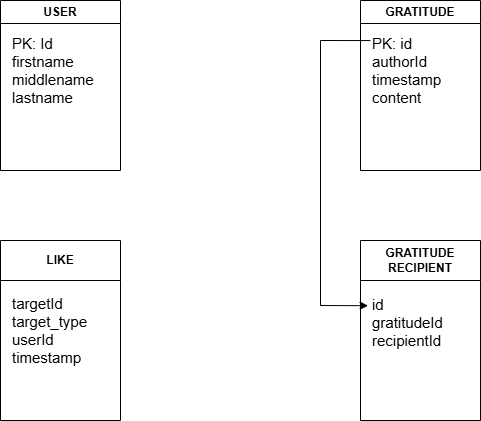

The diagram above was exported from draw.io. Its source (the exported page's mxGraphModel, read from the mxfile embedded in the PNG):
<mxGraphModel dx="946" dy="473" grid="1" gridSize="10" guides="1" tooltips="1" connect="1" arrows="1" fold="1" page="1" pageScale="1" pageWidth="850" pageHeight="1100" math="0" shadow="0">
  <root>
    <mxCell id="0" />
    <mxCell id="1" parent="0" />
    <mxCell id="9BHBDw5S4zzxhY71zlLA-7" parent="1" style="swimlane;whiteSpace=wrap;html=1;" value="USER" vertex="1">
      <mxGeometry height="170" width="120" x="40" y="80" as="geometry" />
    </mxCell>
    <mxCell id="9BHBDw5S4zzxhY71zlLA-8" parent="9BHBDw5S4zzxhY71zlLA-7" style="text;html=1;whiteSpace=wrap;strokeColor=none;fillColor=none;align=left;verticalAlign=middle;rounded=0;" value="&lt;span style=&quot;background-color: transparent; color: light-dark(rgb(0, 0, 0), rgb(255, 255, 255)); font-size: 15px;&quot;&gt;PK: Id&lt;/span&gt;&lt;br&gt;&lt;span style=&quot;background-color: transparent; color: light-dark(rgb(0, 0, 0), rgb(255, 255, 255)); font-size: 15px;&quot;&gt;firstname&lt;/span&gt;&lt;br&gt;&lt;span style=&quot;background-color: transparent; color: light-dark(rgb(0, 0, 0), rgb(255, 255, 255)); font-size: 15px;&quot;&gt;middlename&lt;/span&gt;&lt;br&gt;&lt;div style=&quot;&quot;&gt;&lt;font style=&quot;font-size: 15px;&quot;&gt;lastname&lt;/font&gt;&lt;/div&gt;" vertex="1">
      <mxGeometry height="80" width="100" x="10" y="30" as="geometry" />
    </mxCell>
    <mxCell id="9BHBDw5S4zzxhY71zlLA-9" parent="1" style="swimlane;whiteSpace=wrap;html=1;" value="GRATITUDE" vertex="1">
      <mxGeometry height="170" width="120" x="400" y="80" as="geometry" />
    </mxCell>
    <mxCell id="9BHBDw5S4zzxhY71zlLA-10" parent="9BHBDw5S4zzxhY71zlLA-9" style="text;html=1;whiteSpace=wrap;strokeColor=none;fillColor=none;align=left;verticalAlign=middle;rounded=0;" value="&lt;span style=&quot;background-color: transparent; color: light-dark(rgb(0, 0, 0), rgb(255, 255, 255)); font-size: 15px;&quot;&gt;PK: id&lt;/span&gt;&lt;br&gt;&lt;span style=&quot;background-color: transparent; color: light-dark(rgb(0, 0, 0), rgb(255, 255, 255)); font-size: 15px;&quot;&gt;authorId&lt;/span&gt;&lt;br&gt;&lt;span style=&quot;background-color: transparent; color: light-dark(rgb(0, 0, 0), rgb(255, 255, 255)); font-size: 15px;&quot;&gt;timestamp&lt;/span&gt;&lt;br&gt;&lt;span style=&quot;background-color: transparent; color: light-dark(rgb(0, 0, 0), rgb(255, 255, 255)); font-size: 15px;&quot;&gt;content&lt;/span&gt;" vertex="1">
      <mxGeometry height="80" width="60" x="10" y="30" as="geometry" />
    </mxCell>
    <mxCell id="9BHBDw5S4zzxhY71zlLA-11" parent="1" style="swimlane;whiteSpace=wrap;html=1;startSize=40;" value="GRATITUDE RECIPIENT" vertex="1">
      <mxGeometry height="180" width="120" x="400" y="320" as="geometry">
        <mxRectangle height="30" width="180" x="400" y="260" as="alternateBounds" />
      </mxGeometry>
    </mxCell>
    <mxCell id="9BHBDw5S4zzxhY71zlLA-12" parent="9BHBDw5S4zzxhY71zlLA-11" style="text;html=1;whiteSpace=wrap;strokeColor=none;fillColor=none;align=left;verticalAlign=middle;rounded=0;" value="&lt;span style=&quot;background-color: transparent; color: light-dark(rgb(0, 0, 0), rgb(255, 255, 255)); font-size: 15px;&quot;&gt;id&lt;/span&gt;&lt;br&gt;&lt;span style=&quot;background-color: transparent; color: light-dark(rgb(0, 0, 0), rgb(255, 255, 255)); font-size: 15px;&quot;&gt;gratitudeId&lt;/span&gt;&lt;br&gt;&lt;span style=&quot;background-color: transparent; color: light-dark(rgb(0, 0, 0), rgb(255, 255, 255)); font-size: 15px;&quot;&gt;recipientId&lt;/span&gt;&lt;br&gt;&lt;blockquote style=&quot;margin: 0px 0px 0px 40px; border-width: medium; border-style: none; border-color: currentcolor; border-image: initial; padding: 0px;&quot;&gt;&lt;div style=&quot;&quot;&gt;&lt;br&gt;&lt;/div&gt;&lt;/blockquote&gt;" vertex="1">
      <mxGeometry height="80" width="60" x="10" y="50" as="geometry" />
    </mxCell>
    <mxCell id="9BHBDw5S4zzxhY71zlLA-14" parent="1" style="swimlane;whiteSpace=wrap;html=1;startSize=40;" value="LIKE" vertex="1">
      <mxGeometry height="180" width="120" x="40" y="320" as="geometry">
        <mxRectangle height="30" width="180" x="400" y="260" as="alternateBounds" />
      </mxGeometry>
    </mxCell>
    <mxCell id="9BHBDw5S4zzxhY71zlLA-15" parent="9BHBDw5S4zzxhY71zlLA-14" style="text;html=1;whiteSpace=wrap;strokeColor=none;fillColor=none;align=left;verticalAlign=middle;rounded=0;" value="&lt;span style=&quot;font-size: 15px; background-color: transparent; color: light-dark(rgb(0, 0, 0), rgb(255, 255, 255));&quot;&gt;targetId&lt;/span&gt;&lt;br&gt;&lt;span style=&quot;font-size: 15px; background-color: transparent; color: light-dark(rgb(0, 0, 0), rgb(255, 255, 255));&quot;&gt;target_type&lt;/span&gt;&lt;br&gt;&lt;span style=&quot;font-size: 15px; background-color: transparent; color: light-dark(rgb(0, 0, 0), rgb(255, 255, 255));&quot;&gt;userId&lt;/span&gt;&lt;br&gt;&lt;div style=&quot;&quot;&gt;&lt;font style=&quot;font-size: 15px;&quot;&gt;timestamp&lt;/font&gt;&lt;/div&gt;" vertex="1">
      <mxGeometry height="80" width="60" x="10" y="50" as="geometry" />
    </mxCell>
    <mxCell id="9BHBDw5S4zzxhY71zlLA-23" edge="1" parent="1" source="9BHBDw5S4zzxhY71zlLA-12" style="endArrow=none;startArrow=classic;html=1;rounded=0;exitX=-0.04;exitY=0.19;exitDx=0;exitDy=0;exitPerimeter=0;entryX=-0.001;entryY=0.126;entryDx=0;entryDy=0;entryPerimeter=0;endFill=0;" target="9BHBDw5S4zzxhY71zlLA-10" value="">
      <mxGeometry height="50" relative="1" width="50" as="geometry">
        <Array as="points">
          <mxPoint x="360" y="385" />
          <mxPoint x="360" y="120" />
        </Array>
        <mxPoint x="380" y="390" as="sourcePoint" />
        <mxPoint x="410" y="119" as="targetPoint" />
      </mxGeometry>
    </mxCell>
  </root>
</mxGraphModel>